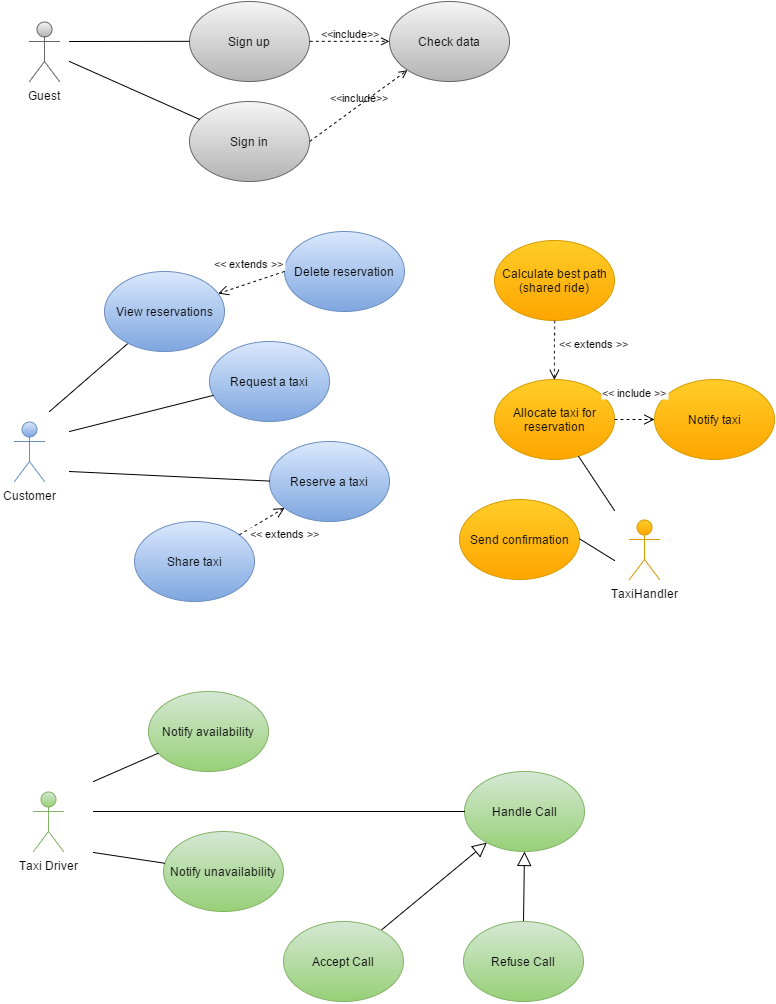

The diagram above was exported from draw.io. Its source (the exported page's mxGraphModel, read from the mxfile embedded in the PNG):
<mxGraphModel dx="5032" dy="3278" grid="1" gridSize="10" guides="1" tooltips="1" connect="1" arrows="1" fold="1" page="1" pageScale="1" pageWidth="826" pageHeight="1169" background="#ffffff" math="0">
  <root>
    <mxCell id="0" style=";html=1;" />
    <mxCell id="1" style=";html=1;" parent="0" />
    <mxCell id="219" value="Guest" style="shape=umlActor;verticalLabelPosition=bottom;labelBackgroundColor=#ffffff;verticalAlign=top;html=1;plain-gray" vertex="1" parent="1">
      <mxGeometry x="-3240" y="-2240" width="30" height="60" as="geometry" />
    </mxCell>
    <mxCell id="221" value="Taxi Driver&lt;br&gt;" style="shape=umlActor;verticalLabelPosition=bottom;labelBackgroundColor=#ffffff;verticalAlign=top;html=1;plain-green" vertex="1" parent="1">
      <mxGeometry x="-3236" y="-1470" width="30" height="60" as="geometry" />
    </mxCell>
    <mxCell id="222" value="Sign up&lt;br&gt;" style="ellipse;whiteSpace=wrap;html=1;plain-gray" vertex="1" parent="1">
      <mxGeometry x="-3080" y="-2260" width="120" height="80" as="geometry" />
    </mxCell>
    <mxCell id="223" value="Sign in&lt;br&gt;" style="ellipse;whiteSpace=wrap;html=1;plain-gray" vertex="1" parent="1">
      <mxGeometry x="-3080" y="-2160" width="120" height="80" as="geometry" />
    </mxCell>
    <mxCell id="229" value="" style="endArrow=none;html=1;entryX=0;entryY=0.5;" edge="1" parent="1" target="222">
      <mxGeometry x="-3210" y="-2250" width="50" height="50" as="geometry">
        <mxPoint x="-3200" y="-2220" as="sourcePoint" />
        <mxPoint x="-3100" y="-2250" as="targetPoint" />
      </mxGeometry>
    </mxCell>
    <mxCell id="230" value="" style="endArrow=none;html=1;" edge="1" parent="1" target="223">
      <mxGeometry x="-3200" y="-2240" width="50" height="50" as="geometry">
        <mxPoint x="-3200" y="-2200" as="sourcePoint" />
        <mxPoint x="-3070" y="-2210" as="targetPoint" />
      </mxGeometry>
    </mxCell>
    <mxCell id="157e01e8c07a0832-241" value="&amp;lt;&amp;lt;include&amp;gt;&amp;gt;" style="edgeStyle=none;html=1;endArrow=open;verticalAlign=bottom;dashed=1;labelBackgroundColor=none;exitX=1;exitY=0.5;entryX=0;entryY=0.5;" edge="1" parent="1" source="222" target="157e01e8c07a0832-242">
      <mxGeometry x="-2940.0555555555557" y="-2275" width="160" as="geometry">
        <mxPoint x="-2940" y="-2245" as="sourcePoint" />
        <mxPoint x="-2900" y="-2190" as="targetPoint" />
      </mxGeometry>
    </mxCell>
    <mxCell id="157e01e8c07a0832-242" value="Check data&lt;br&gt;" style="ellipse;whiteSpace=wrap;html=1;plain-gray" vertex="1" parent="1">
      <mxGeometry x="-2880" y="-2260" width="120" height="80" as="geometry" />
    </mxCell>
    <mxCell id="567cb2395a68575b-244" value="Notify availability&lt;br&gt;" style="ellipse;whiteSpace=wrap;html=1;plain-green" vertex="1" parent="1">
      <mxGeometry x="-3121" y="-1570" width="120" height="80" as="geometry" />
    </mxCell>
    <mxCell id="567cb2395a68575b-246" value="Handle Call&lt;br&gt;" style="ellipse;whiteSpace=wrap;html=1;plain-green" vertex="1" parent="1">
      <mxGeometry x="-2805" y="-1490" width="120" height="80" as="geometry" />
    </mxCell>
    <mxCell id="567cb2395a68575b-247" value="" style="endArrow=none;html=1;" edge="1" parent="1" target="567cb2395a68575b-244">
      <mxGeometry x="-3153" y="-1519.75" width="50" height="50" as="geometry">
        <mxPoint x="-3176" y="-1480" as="sourcePoint" />
        <mxPoint x="-3043.1111111111113" y="-1519.75" as="targetPoint" />
      </mxGeometry>
    </mxCell>
    <mxCell id="567cb2395a68575b-250" value="" style="edgeStyle=none;html=1;endSize=12;endArrow=block;endFill=0;" edge="1" parent="1" source="567cb2395a68575b-252" target="567cb2395a68575b-246">
      <mxGeometry x="-2851" y="-1380" width="160" as="geometry">
        <mxPoint x="-2851" y="-1300" as="sourcePoint" />
        <mxPoint x="-2801" y="-1380" as="targetPoint" />
      </mxGeometry>
    </mxCell>
    <mxCell id="567cb2395a68575b-251" value="" style="edgeStyle=none;html=1;endSize=12;endArrow=block;endFill=0;" edge="1" parent="1" source="567cb2395a68575b-253" target="567cb2395a68575b-246">
      <mxGeometry x="-2821" y="-1380" width="160" as="geometry">
        <mxPoint x="-2721" y="-1300" as="sourcePoint" />
        <mxPoint x="-2771" y="-1380" as="targetPoint" />
      </mxGeometry>
    </mxCell>
    <mxCell id="567cb2395a68575b-252" value="Accept Call&lt;br&gt;" style="ellipse;whiteSpace=wrap;html=1;plain-green" vertex="1" parent="1">
      <mxGeometry x="-2986" y="-1340" width="120" height="80" as="geometry" />
    </mxCell>
    <mxCell id="567cb2395a68575b-253" value="Refuse Call&lt;br&gt;" style="ellipse;whiteSpace=wrap;html=1;plain-green" vertex="1" parent="1">
      <mxGeometry x="-2806" y="-1340" width="120" height="80" as="geometry" />
    </mxCell>
    <mxCell id="567cb2395a68575b-258" value="Customer" style="shape=umlActor;verticalLabelPosition=bottom;labelBackgroundColor=#ffffff;verticalAlign=top;html=1;plain-blue" vertex="1" parent="1">
      <mxGeometry x="-3255" y="-1840" width="30" height="60" as="geometry" />
    </mxCell>
    <mxCell id="567cb2395a68575b-259" value="Request a taxi&lt;br&gt;" style="ellipse;whiteSpace=wrap;html=1;plain-blue" vertex="1" parent="1">
      <mxGeometry x="-3060" y="-1920" width="120" height="80" as="geometry" />
    </mxCell>
    <mxCell id="567cb2395a68575b-260" value="Reserve a taxi&lt;br&gt;" style="ellipse;whiteSpace=wrap;html=1;plain-blue" vertex="1" parent="1">
      <mxGeometry x="-3000" y="-1820" width="120" height="80" as="geometry" />
    </mxCell>
    <mxCell id="567cb2395a68575b-263" value="" style="endArrow=none;html=1;" edge="1" parent="1" target="567cb2395a68575b-259">
      <mxGeometry x="-3180" y="-1866" width="50" height="50" as="geometry">
        <mxPoint x="-3200" y="-1830" as="sourcePoint" />
        <mxPoint x="-3060" y="-1746" as="targetPoint" />
      </mxGeometry>
    </mxCell>
    <mxCell id="567cb2395a68575b-264" value="" style="endArrow=none;html=1;entryX=0;entryY=0.5;" edge="1" parent="1" target="567cb2395a68575b-260">
      <mxGeometry x="-3170" y="-1856" width="50" height="50" as="geometry">
        <mxPoint x="-3200" y="-1790" as="sourcePoint" />
        <mxPoint x="-3050" y="-1796" as="targetPoint" />
      </mxGeometry>
    </mxCell>
    <mxCell id="567cb2395a68575b-265" value="TaxiHandler" style="shape=umlActor;verticalLabelPosition=bottom;labelBackgroundColor=#ffffff;verticalAlign=top;html=1;plain-orange" vertex="1" parent="1">
      <mxGeometry x="-2640" y="-1742" width="30" height="60" as="geometry" />
    </mxCell>
    <mxCell id="567cb2395a68575b-271" value="Notify taxi&lt;br&gt;" style="ellipse;whiteSpace=wrap;html=1;plain-orange" vertex="1" parent="1">
      <mxGeometry x="-2615" y="-1882" width="120" height="80" as="geometry" />
    </mxCell>
    <mxCell id="567cb2395a68575b-275" value="Allocate taxi for reservation&lt;br&gt;" style="ellipse;whiteSpace=wrap;html=1;plain-orange" vertex="1" parent="1">
      <mxGeometry x="-2775" y="-1882" width="120" height="80" as="geometry" />
    </mxCell>
    <mxCell id="567cb2395a68575b-277" value="" style="endArrow=none;html=1;" edge="1" parent="1" target="567cb2395a68575b-275">
      <mxGeometry x="-3347" y="-1993" width="50" height="50" as="geometry">
        <mxPoint x="-2655" y="-1751" as="sourcePoint" />
        <mxPoint x="-3237" y="-2162" as="targetPoint" />
      </mxGeometry>
    </mxCell>
    <mxCell id="567cb2395a68575b-278" value="Share taxi&lt;br&gt;" style="ellipse;whiteSpace=wrap;html=1;plain-blue" vertex="1" parent="1">
      <mxGeometry x="-3135" y="-1740" width="120" height="80" as="geometry" />
    </mxCell>
    <mxCell id="567cb2395a68575b-284" value="&amp;lt;&amp;lt; extends &amp;gt;&amp;gt; &lt;br&gt;" style="html=1;verticalAlign=bottom;endArrow=open;dashed=1;endSize=8;" edge="1" parent="1" source="567cb2395a68575b-278" target="567cb2395a68575b-260">
      <mxGeometry x="0.3538" y="-29" relative="1" as="geometry">
        <mxPoint x="-2570" y="-1846" as="sourcePoint" />
        <mxPoint x="-2360" y="-1835" as="targetPoint" />
        <mxPoint as="offset" />
      </mxGeometry>
    </mxCell>
    <mxCell id="6e7cb3472f0ac6b-237" style="edgeStyle=orthogonalEdgeStyle;rounded=0;html=1;exitX=0.5;exitY=0.5;exitPerimeter=0;entryX=0.5;entryY=0.5;entryPerimeter=0;dashed=1;endArrow=block;endFill=1;" edge="1" parent="1" source="567cb2395a68575b-265" target="567cb2395a68575b-265">
      <mxGeometry relative="1" as="geometry" />
    </mxCell>
    <mxCell id="6961a6ee79d8b827-236" value="" style="endArrow=none;html=1;" edge="1" parent="1" target="6961a6ee79d8b827-237">
      <mxGeometry x="-3230" y="-1946" width="50" height="50" as="geometry">
        <mxPoint x="-3220" y="-1850" as="sourcePoint" />
        <mxPoint x="-3090" y="-1930" as="targetPoint" />
      </mxGeometry>
    </mxCell>
    <mxCell id="6961a6ee79d8b827-237" value="View reservations&lt;br&gt;" style="ellipse;whiteSpace=wrap;html=1;plain-blue" vertex="1" parent="1">
      <mxGeometry x="-3165" y="-1990" width="120" height="80" as="geometry" />
    </mxCell>
    <mxCell id="6961a6ee79d8b827-238" value="Delete reservation" style="ellipse;whiteSpace=wrap;html=1;plain-blue" vertex="1" parent="1">
      <mxGeometry x="-2985" y="-2030" width="120" height="80" as="geometry" />
    </mxCell>
    <mxCell id="6961a6ee79d8b827-239" value="&amp;lt;&amp;lt; extends &amp;gt;&amp;gt; &lt;br&gt;" style="html=1;verticalAlign=bottom;endArrow=open;dashed=1;endSize=8;exitX=0;exitY=0.5;" edge="1" parent="1" source="6961a6ee79d8b827-238" target="6961a6ee79d8b827-237">
      <mxGeometry as="geometry">
        <mxPoint x="-2540" y="-2130" as="sourcePoint" />
        <mxPoint x="-2970" y="-1960" as="targetPoint" />
        <mxPoint x="-2" y="-11" as="offset" />
      </mxGeometry>
    </mxCell>
    <mxCell id="657acc3ed1da2868-236" value="&amp;lt;&amp;lt; include &amp;gt;&amp;gt; &lt;br&gt;" style="html=1;verticalAlign=bottom;endArrow=open;dashed=1;endSize=8;" edge="1" parent="1" source="567cb2395a68575b-275" target="567cb2395a68575b-271">
      <mxGeometry x="-5" y="129" as="geometry">
        <mxPoint x="-3071.1425109895263" y="-1587.7948375683914" as="sourcePoint" />
        <mxPoint x="-2700.848316768257" y="-1796.197916970245" as="targetPoint" />
        <mxPoint y="-19" as="offset" />
        <Array as="points" />
      </mxGeometry>
    </mxCell>
    <mxCell id="657acc3ed1da2868-240" value="Notify unavailability&lt;br&gt;" style="ellipse;whiteSpace=wrap;html=1;plain-green" vertex="1" parent="1">
      <mxGeometry x="-3106" y="-1430" width="120" height="80" as="geometry" />
    </mxCell>
    <mxCell id="657acc3ed1da2868-241" value="" style="endArrow=none;html=1;" edge="1" parent="1" target="657acc3ed1da2868-240">
      <mxGeometry x="-3143" y="-1509.75" width="50" height="50" as="geometry">
        <mxPoint x="-3176" y="-1409" as="sourcePoint" />
        <mxPoint x="-3023.3793103448274" y="-1520.4827586206895" as="targetPoint" />
      </mxGeometry>
    </mxCell>
    <mxCell id="657acc3ed1da2868-242" value="Calculate best path (shared ride)&lt;br&gt;" style="ellipse;whiteSpace=wrap;html=1;plain-orange" vertex="1" parent="1">
      <mxGeometry x="-2775" y="-2021" width="120" height="80" as="geometry" />
    </mxCell>
    <mxCell id="657acc3ed1da2868-243" value="&amp;lt;&amp;lt; extends &amp;gt;&amp;gt; &lt;br&gt;" style="html=1;verticalAlign=bottom;endArrow=open;dashed=1;endSize=8;entryX=0.5;entryY=0;" edge="1" parent="1" source="657acc3ed1da2868-242" target="567cb2395a68575b-275">
      <mxGeometry x="-5" y="129" as="geometry">
        <mxPoint x="-2605" y="-1911" as="sourcePoint" />
        <mxPoint x="-2680" y="-1882" as="targetPoint" />
        <mxPoint x="40" y="1" as="offset" />
      </mxGeometry>
    </mxCell>
    <mxCell id="387b996f9e72bd46-240" value="Send confirmation&lt;br&gt;" style="ellipse;whiteSpace=wrap;html=1;plain-orange" vertex="1" parent="1">
      <mxGeometry x="-2810" y="-1762" width="120" height="80" as="geometry" />
    </mxCell>
    <mxCell id="657acc3ed1da2868-253" value="" style="endArrow=none;html=1;" edge="1" parent="1" target="567cb2395a68575b-246">
      <mxGeometry x="-3243" y="-1489.75" width="50" height="50" as="geometry">
        <mxPoint x="-3176" y="-1450" as="sourcePoint" />
        <mxPoint x="-3218.477100083532" y="-1414.4579000430315" as="targetPoint" />
      </mxGeometry>
    </mxCell>
    <mxCell id="657acc3ed1da2868-256" value="" style="endArrow=none;html=1;entryX=1;entryY=0.5;" edge="1" parent="1" target="387b996f9e72bd46-240">
      <mxGeometry x="-3185" y="-1693" width="50" height="50" as="geometry">
        <mxPoint x="-2655" y="-1701" as="sourcePoint" />
        <mxPoint x="-2716.6889936586776" y="-1690.42400102486" as="targetPoint" />
      </mxGeometry>
    </mxCell>
    <mxCell id="2c459d84fbc0e8f5-230" value="&amp;lt;&amp;lt;include&amp;gt;&amp;gt;" style="edgeStyle=none;html=1;endArrow=open;verticalAlign=bottom;dashed=1;labelBackgroundColor=none;exitX=1;exitY=0.5;entryX=0;entryY=1;" edge="1" parent="1" source="223" target="157e01e8c07a0832-242">
      <mxGeometry x="-2930.0555555555557" y="-2265" width="160" as="geometry">
        <mxPoint x="-2950" y="-2210" as="sourcePoint" />
        <mxPoint x="-2870" y="-2210" as="targetPoint" />
      </mxGeometry>
    </mxCell>
  </root>
</mxGraphModel>